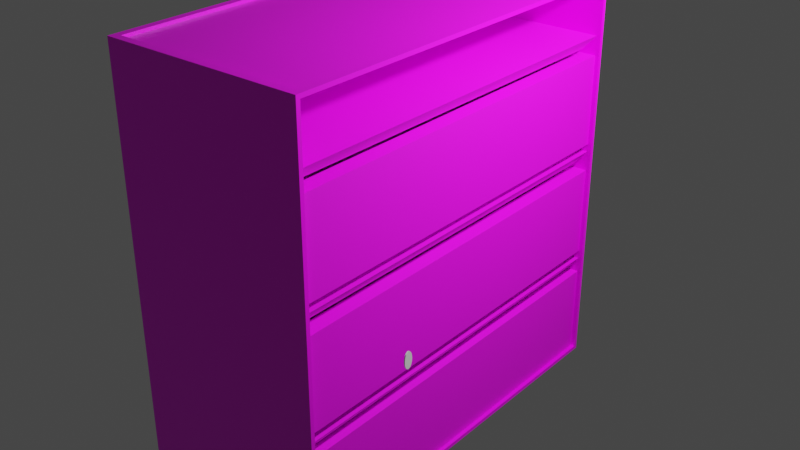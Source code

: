 # Source: dresser.blend  (saved by Blender 3.0.42; exported with 4.5.12 LTS)
import bpy
from mathutils import Matrix  # noqa: F401  (used for matrix-valued properties, if any)

bpy.ops.wm.read_factory_settings(use_empty=True)
scene = bpy.context.scene
scene.name = 'Scene'

# ---- collections
col_collection = bpy.data.collections.new('Collection'); scene.collection.children.link(col_collection)

# ---- images (referenced by path relative to the original .blend; pixels are not part of the script)
import os
ASSET_DIR = os.environ.get("B2B_ASSET_DIR", "")  # directory of the original .blend (textures are referenced by path, not embedded)
HERE = os.path.dirname(os.path.abspath(__file__))  # packed textures are extracted next to this script under _unpacked/

def load_image(name, relpath, width, height, colorspace="sRGB"):
    """Load a texture the original file referenced (path relative to the .blend, or extracted next to this script)."""
    p = next((c for c in (os.path.join(HERE, relpath), os.path.join(ASSET_DIR, relpath)) if relpath and os.path.exists(c)), "")
    if p:
        img = bpy.data.images.load(p, check_existing=True)
        img.name = name
    else:  # same state as the original file: an image datablock whose file is absent (Cycles renders it pink)
        img = bpy.data.images.new(name, width, height)
        img.source = "FILE"
        img.filepath = "//" + (relpath or name)
    img.colorspace_settings.name = colorspace
    return img
img_hires_jpg = load_image('hires.jpg', 'hires.jpg', 1024, 1024, 'sRGB')

# ---- materials (node trees are filled in below, after node groups)
mat_material = bpy.data.materials.new('Material')
mat_material.alpha_threshold = 0.0
mat_material.use_transparent_shadow = False
mat_material.line_color = (0.0, 0.0, 0.0, 1.0)
mat_material_005 = bpy.data.materials.new('Material.005')
mat_material_005.use_transparent_shadow = False
mat_material_009 = bpy.data.materials.new('Material.009')
mat_material_009.use_transparent_shadow = False
mat_material_008 = bpy.data.materials.new('Material.008')
mat_material_008.use_transparent_shadow = False
mat_material_007 = bpy.data.materials.new('Material.007')
mat_material_007.use_transparent_shadow = False
mat_material_006 = bpy.data.materials.new('Material.006')
mat_material_006.use_transparent_shadow = False
mat_material_001 = bpy.data.materials.new('Material.001')
mat_material_001.use_transparent_shadow = False

# ---- material node trees
mat_material.use_nodes = True; mat_material.node_tree.nodes.clear()
_N = mat_material.node_tree.nodes; _L = mat_material.node_tree.links
n0 = _N.new('ShaderNodeOutputMaterial'); n0.name = 'Material Output'; n0.location = (300, 300)
n1 = _N.new('ShaderNodeBsdfPrincipled'); n1.name = 'Principled BSDF'; n1.location = (10, 300)
n1.distribution = 'GGX'
n1.subsurface_method = 'RANDOM_WALK_SKIN'
n1.inputs[2].default_value = 0.4
n1.inputs[3].default_value = 1.45
n1.inputs[27].default_value = (0.0, 0.0, 0.0, 1.0)
n1.inputs[28].default_value = 1.0
n2 = _N.new('ShaderNodeTexImage'); n2.name = 'Image Texture'; n2.location = (-280, 280)
n2.image = img_hires_jpg
n2.extension = 'EXTEND'
_L.new(n1.outputs[0], n0.inputs[0])
_L.new(n2.outputs[0], n1.inputs[0])
n0.is_active_output = True
mat_material_005.use_nodes = True; mat_material_005.node_tree.nodes.clear()
_N = mat_material_005.node_tree.nodes; _L = mat_material_005.node_tree.links
n0 = _N.new('ShaderNodeBsdfPrincipled'); n0.name = 'Principled BSDF'; n0.location = (10, 300)
n0.distribution = 'GGX'
n0.subsurface_method = 'RANDOM_WALK_SKIN'
n0.inputs[3].default_value = 1.45
n0.inputs[27].default_value = (0.0, 0.0, 0.0, 1.0)
n0.inputs[28].default_value = 1.0
n1 = _N.new('ShaderNodeOutputMaterial'); n1.name = 'Material Output'; n1.location = (300, 300)
n2 = _N.new('ShaderNodeTexImage'); n2.name = 'Image Texture'; n2.location = (-280, 280)
n2.image = img_hires_jpg
_L.new(n0.outputs[0], n1.inputs[0])
_L.new(n2.outputs[0], n0.inputs[0])
n1.is_active_output = True
mat_material_009.use_nodes = True; mat_material_009.node_tree.nodes.clear()
_N = mat_material_009.node_tree.nodes; _L = mat_material_009.node_tree.links
n0 = _N.new('ShaderNodeBsdfPrincipled'); n0.name = 'Principled BSDF'; n0.location = (10, 300)
n0.distribution = 'GGX'
n0.subsurface_method = 'RANDOM_WALK_SKIN'
n0.inputs[3].default_value = 1.45
n0.inputs[27].default_value = (0.0, 0.0, 0.0, 1.0)
n0.inputs[28].default_value = 1.0
n1 = _N.new('ShaderNodeOutputMaterial'); n1.name = 'Material Output'; n1.location = (300, 300)
n2 = _N.new('ShaderNodeTexImage'); n2.name = 'Image Texture'; n2.location = (-280, 280)
n2.image = img_hires_jpg
_L.new(n0.outputs[0], n1.inputs[0])
_L.new(n2.outputs[0], n0.inputs[0])
n1.is_active_output = True
mat_material_008.use_nodes = True; mat_material_008.node_tree.nodes.clear()
_N = mat_material_008.node_tree.nodes; _L = mat_material_008.node_tree.links
n0 = _N.new('ShaderNodeBsdfPrincipled'); n0.name = 'Principled BSDF'; n0.location = (10, 300)
n0.distribution = 'GGX'
n0.subsurface_method = 'RANDOM_WALK_SKIN'
n0.inputs[3].default_value = 1.45
n0.inputs[27].default_value = (0.0, 0.0, 0.0, 1.0)
n0.inputs[28].default_value = 1.0
n1 = _N.new('ShaderNodeOutputMaterial'); n1.name = 'Material Output'; n1.location = (300, 300)
n2 = _N.new('ShaderNodeTexImage'); n2.name = 'Image Texture'; n2.location = (-280, 280)
n2.image = img_hires_jpg
_L.new(n0.outputs[0], n1.inputs[0])
_L.new(n2.outputs[0], n0.inputs[0])
n1.is_active_output = True
mat_material_007.use_nodes = True; mat_material_007.node_tree.nodes.clear()
_N = mat_material_007.node_tree.nodes; _L = mat_material_007.node_tree.links
n0 = _N.new('ShaderNodeBsdfPrincipled'); n0.name = 'Principled BSDF'; n0.location = (10, 300)
n0.distribution = 'GGX'
n0.subsurface_method = 'RANDOM_WALK_SKIN'
n0.inputs[3].default_value = 1.45
n0.inputs[27].default_value = (0.0, 0.0, 0.0, 1.0)
n0.inputs[28].default_value = 1.0
n1 = _N.new('ShaderNodeOutputMaterial'); n1.name = 'Material Output'; n1.location = (300, 300)
n2 = _N.new('ShaderNodeTexImage'); n2.name = 'Image Texture'; n2.location = (-280, 280)
n2.image = img_hires_jpg
_L.new(n0.outputs[0], n1.inputs[0])
_L.new(n2.outputs[0], n0.inputs[0])
n1.is_active_output = True
mat_material_006.use_nodes = True; mat_material_006.node_tree.nodes.clear()
_N = mat_material_006.node_tree.nodes; _L = mat_material_006.node_tree.links
n0 = _N.new('ShaderNodeBsdfPrincipled'); n0.name = 'Principled BSDF'; n0.location = (10, 300)
n0.distribution = 'GGX'
n0.subsurface_method = 'RANDOM_WALK_SKIN'
n0.inputs[3].default_value = 1.45
n0.inputs[27].default_value = (0.0, 0.0, 0.0, 1.0)
n0.inputs[28].default_value = 1.0
n1 = _N.new('ShaderNodeOutputMaterial'); n1.name = 'Material Output'; n1.location = (300, 300)
n2 = _N.new('ShaderNodeTexImage'); n2.name = 'Image Texture'; n2.location = (-280, 280)
n2.image = img_hires_jpg
n2.extension = 'EXTEND'
_L.new(n0.outputs[0], n1.inputs[0])
_L.new(n2.outputs[0], n0.inputs[0])
n1.is_active_output = True
mat_material_001.use_nodes = True; mat_material_001.node_tree.nodes.clear()
_N = mat_material_001.node_tree.nodes; _L = mat_material_001.node_tree.links
n0 = _N.new('ShaderNodeBsdfPrincipled'); n0.name = 'Principled BSDF'; n0.location = (10, 300)
n0.distribution = 'GGX'
n0.subsurface_method = 'RANDOM_WALK_SKIN'
n0.inputs[3].default_value = 1.45
n0.inputs[27].default_value = (0.0, 0.0, 0.0, 1.0)
n0.inputs[28].default_value = 1.0
n1 = _N.new('ShaderNodeOutputMaterial'); n1.name = 'Material Output'; n1.location = (300, 300)
n2 = _N.new('ShaderNodeTexImage'); n2.name = 'Image Texture'; n2.location = (-280, 280)
n2.image = img_hires_jpg
n2.extension = 'EXTEND'
_L.new(n0.outputs[0], n1.inputs[0])
_L.new(n2.outputs[0], n0.inputs[0])
n1.is_active_output = True

# ---- world
world_world = bpy.data.worlds.new('World'); scene.world = world_world
world_world.use_nodes = True; world_world.node_tree.nodes.clear()
_N = world_world.node_tree.nodes; _L = world_world.node_tree.links
n0 = _N.new('ShaderNodeOutputWorld'); n0.name = 'World Output'; n0.location = (300, 300)
n1 = _N.new('ShaderNodeBackground'); n1.name = 'Background'; n1.location = (10, 300)
n1.inputs[0].default_value = (0.05088, 0.05088, 0.05088, 1.0)
_L.new(n1.outputs[0], n0.inputs[0])
n0.is_active_output = True
world_world.color = (0.05088, 0.05088, 0.05088)
world_world.use_sun_shadow = False
world_world.sun_shadow_jitter_overblur = 0.0

# ---- lights
light_light = bpy.data.lights.new('Light', 'POINT')
light_light.transmission_factor = 0.0
light_light.energy = 1000.0
light_light.shadow_soft_size = 0.1
light_light.shadow_maximum_resolution = 0.006
light_light.use_absolute_resolution = True

# ---- meshes
me_cube = bpy.data.meshes.new('Cube')
me_cube.from_pydata([(0.9259, 2.926, 3.0), (1.0, 2.961, -0.9606), (0.9259, -0.9259, 3.0), (1.0, -0.9606, -0.9606), (-0.9259, 2.926, 3.0), (-1.0, 3.0, -1.0), (-0.9259, -0.9259, 3.0), (-1.0, -1.0, -1.0), (1.0, -0.9606, 2.961), (-1.0, -1.0, 3.0), (1.0, 2.961, 2.961), (-1.0, 3.0, 3.0), (0.9259, -0.9259, 2.971), (-0.9259, -0.9259, 2.971), (0.9259, 2.926, 2.971), (-0.9259, 2.926, 2.971), (1.0, 3.0, 3.0), (1.0, 3.0, -1.0), (1.0, -1.0, 3.0), (1.0, -1.0, -1.0), (-0.955, 2.961, 2.961), (-0.955, 2.961, -0.9606), (-0.955, -0.9606, 2.961), (-0.955, -0.9606, -0.9606)], [], [(4, 6, 13, 15), (19, 18, 9, 7), (7, 9, 11, 5), (5, 17, 19, 7), (1, 10, 20, 21), (5, 11, 16, 17), (2, 6, 9, 18), (0, 2, 18, 16), (6, 4, 11, 9), (4, 0, 16, 11), (14, 15, 13, 12), (6, 2, 12, 13), (0, 4, 15, 14), (2, 0, 14, 12), (10, 1, 17, 16), (3, 8, 18, 19), (8, 10, 16, 18), (1, 3, 19, 17), (21, 20, 22, 23), (3, 1, 21, 23), (8, 3, 23, 22), (10, 8, 22, 20)])
_uv = me_cube.uv_layers.new(name='UVMap')
_uv.uv.foreach_set('vector', [0.8657, 0.5046, 0.8657, 0.7454, 0.8657, 0.7454, 0.8657, 0.5046, 0.5, 0.0, 0.5, 1.0, 0.2188, 1.0, 0.2188, 0.0, 0.3967, 1.0, 0.2188, 1.0, 0.2188, 0.0, 0.3967, 0.0, 0.125, 0.5, 0.375, 0.5, 0.375, 0.75, 0.125, 0.75, 0.3775, 0.5025, 0.6225, 0.5025, 0.6225, 0.5025, 0.3775, 0.5025, 0.5, 0.0, 0.5, 1.0, 0.2188, 1.0, 0.2188, 0.0, 0.6343, 0.7454, 0.8657, 0.7454, 0.875, 0.75, 0.625, 0.75, 0.6343, 0.5046, 0.6343, 0.7454, 0.625, 0.75, 0.625, 0.5, 0.8657, 0.7454, 0.8657, 0.5046, 0.875, 0.5, 0.875, 0.75, 0.8657, 0.5046, 0.6343, 0.5046, 0.625, 0.5, 0.875, 0.5, 0.2188, 0.0, 0.4892, 0.0, 0.4892, 1.0, 0.2188, 1.0, 0.8657, 0.7454, 0.6343, 0.7454, 0.6343, 0.7454, 0.8657, 0.7454, 0.6343, 0.5046, 0.8657, 0.5046, 0.8657, 0.5046, 0.6343, 0.5046, 0.6343, 0.7454, 0.6343, 0.5046, 0.6343, 0.5046, 0.6343, 0.7454, 0.6225, 0.5025, 0.3775, 0.5025, 0.375, 0.5, 0.625, 0.5, 0.3775, 0.7475, 0.6225, 0.7475, 0.625, 0.75, 0.375, 0.75, 0.6225, 0.7475, 0.6225, 0.5025, 0.625, 0.5, 0.625, 0.75, 0.3775, 0.5025, 0.3775, 0.7475, 0.375, 0.75, 0.375, 0.5, 0.3775, 0.5025, 0.6225, 0.5025, 0.6225, 0.7475, 0.3775, 0.7475, 0.3775, 0.7475, 0.3775, 0.5025, 0.3775, 0.5025, 0.3775, 0.7475, 0.6225, 0.7475, 0.3775, 0.7475, 0.3775, 0.7475, 0.6225, 0.7475, 0.6225, 0.5025, 0.6225, 0.7475, 0.6225, 0.7475, 0.6225, 0.5025])
me_cube.materials.append(mat_material)
me_cube.use_remesh_preserve_volume = False
me_cube.use_remesh_preserve_attributes = False
me_cube.use_mirror_vertex_groups = False
me_cube.update()
me_cube_001 = bpy.data.meshes.new('Cube.001')
me_cube_001.from_pydata([(-1.0, -1.0, -1.0), (-1.0, -1.0, 1.0), (-1.0, 1.0, -1.0), (-1.0, 1.0, 1.0), (4.0, -1.0, -1.0), (4.0, -1.0, 1.0), (4.0, 1.0, -1.0), (4.0, 1.0, 1.0), (-0.8403, -0.8403, 1.0), (-0.8403, 0.8403, 1.0), (3.84, 0.8403, 1.0), (3.84, -0.8403, 1.0), (-1.0, -1.0, 1.0), (-1.0, 1.0, 1.0), (4.0, 1.0, 1.0), (4.0, -1.0, 1.0), (-0.8403, -0.8403, -1.063), (-0.8403, 0.8403, -1.063), (3.84, 0.8403, -1.063), (3.84, -0.8403, -1.063)], [], [(0, 1, 3, 2), (2, 3, 7, 6), (6, 7, 5, 4), (4, 5, 1, 0), (2, 6, 4, 0), (3, 1, 12, 13), (8, 11, 19, 16), (1, 5, 15, 12), (7, 3, 13, 14), (5, 7, 14, 15), (8, 9, 13, 12), (9, 10, 14, 13), (10, 11, 15, 14), (11, 8, 12, 15), (18, 17, 16, 19), (10, 9, 17, 18), (11, 10, 18, 19), (9, 8, 16, 17)])
_uv = me_cube_001.uv_layers.new(name='UVMap')
_uv.uv.foreach_set('vector', [0.375, 0.0, 0.625, 0.0, 0.625, 0.25, 0.375, 0.25, 0.375, 0.25, 0.625, 0.25, 0.625, 0.5, 0.375, 0.5, 0.375, 0.5, 0.625, 0.5, 0.625, 0.75, 0.375, 0.75, 0.2899, 1.0, 0.2188, 1.0, 0.2188, 0.0, 0.2899, 0.0, 0.125, 0.5, 0.375, 0.5, 0.375, 0.75, 0.125, 0.75, 0.625, 0.25, 0.625, 0.0, 0.625, 0.0, 0.625, 0.25, 0.867, 0.73, 0.633, 0.73, 0.633, 0.73, 0.867, 0.73, 0.625, 1.0, 0.625, 0.75, 0.625, 0.75, 0.625, 1.0, 0.625, 0.5, 0.625, 0.25, 0.625, 0.25, 0.625, 0.5, 0.625, 0.75, 0.625, 0.5, 0.625, 0.5, 0.625, 0.75, 0.867, 0.73, 0.867, 0.52, 0.875, 0.5, 0.875, 0.75, 0.867, 0.52, 0.633, 0.52, 0.625, 0.5, 0.875, 0.5, 0.633, 0.52, 0.633, 0.73, 0.625, 0.75, 0.625, 0.5, 0.633, 0.73, 0.867, 0.73, 0.875, 0.75, 0.625, 0.75, 0.633, 0.52, 0.867, 0.52, 0.867, 0.73, 0.633, 0.73, 0.633, 0.52, 0.867, 0.52, 0.867, 0.52, 0.633, 0.52, 0.633, 0.73, 0.633, 0.52, 0.633, 0.52, 0.633, 0.73, 0.867, 0.52, 0.867, 0.73, 0.867, 0.73, 0.867, 0.52])
me_cube_001.materials.append(mat_material_005)
me_cube_001.use_remesh_fix_poles = True
me_cube_001.use_remesh_preserve_attributes = False
me_cube_001.update()
me_plane = bpy.data.meshes.new('Plane')
me_plane.from_pydata([(-1.0, -1.0, 0.0), (1.0, -1.0, 0.0), (-1.0, 1.0, 0.0), (1.0, 1.0, 0.0), (-1.005, 0.9564, -0.1307), (-1.005, -0.9409, -0.1307), (0.8927, -0.9409, -0.1307), (0.8927, 0.9564, -0.1307)], [], [(0, 2, 3, 1), (5, 6, 7, 4), (3, 2, 4, 7), (0, 1, 6, 5), (1, 3, 7, 6), (2, 0, 5, 4)])
_uv = me_plane.uv_layers.new(name='UVMap')
_uv.uv.foreach_set('vector', [0.0, 0.0, 0.0, 1.0, 1.0, 1.0, 1.0, 0.0, 0.02568, 0.02568, 0.9743, 0.02568, 0.9743, 0.9743, 0.02568, 0.9743, 1.0, 1.0, 0.0, 1.0, 0.02568, 0.9743, 0.9743, 0.9743, 0.0, 0.0, 1.0, 0.0, 0.9743, 0.02568, 0.02568, 0.02568, 1.0, 0.0, 1.0, 1.0, 0.9743, 0.9743, 0.9743, 0.02568, 0.0, 1.0, 0.0, 0.0, 0.02568, 0.02568, 0.02568, 0.9743])
me_plane.materials.append(mat_material_009)
me_plane.use_remesh_fix_poles = True
me_plane.use_remesh_preserve_attributes = False
me_plane.update()
me_cube_004 = bpy.data.meshes.new('Cube.004')
me_cube_004.from_pydata([(-1.0, -1.0, -1.0), (-1.0, -1.0, 1.0), (-1.0, 1.0, -1.0), (-1.0, 1.0, 1.0), (4.0, -1.0, -1.0), (4.0, -1.0, 1.0), (4.0, 1.0, -1.0), (4.0, 1.0, 1.0), (-0.8403, -0.8403, 1.0), (-0.8403, 0.8403, 1.0), (3.84, 0.8403, 1.0), (3.84, -0.8403, 1.0), (-1.0, -1.0, 1.0), (-1.0, 1.0, 1.0), (4.0, 1.0, 1.0), (4.0, -1.0, 1.0), (-0.8403, -0.8403, -1.063), (-0.8403, 0.8403, -1.063), (3.84, 0.8403, -1.063), (3.84, -0.8403, -1.063)], [], [(0, 1, 3, 2), (2, 3, 7, 6), (6, 7, 5, 4), (4, 5, 1, 0), (2, 6, 4, 0), (3, 1, 12, 13), (8, 11, 19, 16), (1, 5, 15, 12), (7, 3, 13, 14), (5, 7, 14, 15), (8, 9, 13, 12), (9, 10, 14, 13), (10, 11, 15, 14), (11, 8, 12, 15), (18, 17, 16, 19), (10, 9, 17, 18), (11, 10, 18, 19), (9, 8, 16, 17)])
_uv = me_cube_004.uv_layers.new(name='UVMap')
_uv.uv.foreach_set('vector', [0.375, 0.0, 0.625, 0.0, 0.625, 0.25, 0.375, 0.25, 0.375, 0.25, 0.625, 0.25, 0.625, 0.5, 0.375, 0.5, 0.375, 0.5, 0.625, 0.5, 0.625, 0.75, 0.375, 0.75, 0.2899, 1.0, 0.2188, 1.0, 0.2188, 0.0, 0.2899, 0.0, 0.125, 0.5, 0.375, 0.5, 0.375, 0.75, 0.125, 0.75, 0.625, 0.25, 0.625, 0.0, 0.625, 0.0, 0.625, 0.25, 0.867, 0.73, 0.633, 0.73, 0.633, 0.73, 0.867, 0.73, 0.625, 1.0, 0.625, 0.75, 0.625, 0.75, 0.625, 1.0, 0.625, 0.5, 0.625, 0.25, 0.625, 0.25, 0.625, 0.5, 0.625, 0.75, 0.625, 0.5, 0.625, 0.5, 0.625, 0.75, 0.867, 0.73, 0.867, 0.52, 0.875, 0.5, 0.875, 0.75, 0.867, 0.52, 0.633, 0.52, 0.625, 0.5, 0.875, 0.5, 0.633, 0.52, 0.633, 0.73, 0.625, 0.75, 0.625, 0.5, 0.633, 0.73, 0.867, 0.73, 0.875, 0.75, 0.625, 0.75, 0.633, 0.52, 0.867, 0.52, 0.867, 0.73, 0.633, 0.73, 0.633, 0.52, 0.867, 0.52, 0.867, 0.52, 0.633, 0.52, 0.633, 0.73, 0.633, 0.52, 0.633, 0.52, 0.633, 0.73, 0.867, 0.52, 0.867, 0.73, 0.867, 0.73, 0.867, 0.52])
me_cube_004.materials.append(mat_material_008)
me_cube_004.use_remesh_fix_poles = True
me_cube_004.use_remesh_preserve_attributes = False
me_cube_004.update()
me_plane_002 = bpy.data.meshes.new('Plane.002')
me_plane_002.from_pydata([(-1.0, -1.0, 0.0), (1.0, -1.0, 0.0), (-1.0, 1.0, 0.0), (1.0, 1.0, 0.0), (-1.005, 0.9564, -0.1307), (-1.005, -0.9409, -0.1307), (0.8927, -0.9409, -0.1307), (0.8927, 0.9564, -0.1307)], [], [(0, 2, 3, 1), (5, 6, 7, 4), (3, 2, 4, 7), (0, 1, 6, 5), (1, 3, 7, 6), (2, 0, 5, 4)])
_uv = me_plane_002.uv_layers.new(name='UVMap')
_uv.uv.foreach_set('vector', [0.0, 0.0, 0.0, 1.0, 1.0, 1.0, 1.0, 0.0, 0.02568, 0.02568, 0.9743, 0.02568, 0.9743, 0.9743, 0.02568, 0.9743, 1.0, 1.0, 0.0, 1.0, 0.02568, 0.9743, 0.9743, 0.9743, 0.0, 0.0, 1.0, 0.0, 0.9743, 0.02568, 0.02568, 0.02568, 1.0, 0.0, 1.0, 1.0, 0.9743, 0.9743, 0.9743, 0.02568, 0.0, 1.0, 0.0, 0.0, 0.02568, 0.02568, 0.02568, 0.9743])
me_plane_002.materials.append(mat_material_007)
me_plane_002.use_remesh_fix_poles = True
me_plane_002.use_remesh_preserve_attributes = False
me_plane_002.update()
me_cube_005 = bpy.data.meshes.new('Cube.005')
me_cube_005.from_pydata([(-1.0, -1.0, -1.0), (-1.0, -1.0, 1.0), (-1.0, 1.0, -1.0), (-1.0, 1.0, 1.0), (4.0, -1.0, -1.0), (4.0, -1.0, 1.0), (4.0, 1.0, -1.0), (4.0, 1.0, 1.0), (-0.8403, -0.8403, 1.0), (-0.8403, 0.8403, 1.0), (3.84, 0.8403, 1.0), (3.84, -0.8403, 1.0), (-1.0, -1.0, 1.0), (-1.0, 1.0, 1.0), (4.0, 1.0, 1.0), (4.0, -1.0, 1.0), (-0.8403, -0.8403, -1.063), (-0.8403, 0.8403, -1.063), (3.84, 0.8403, -1.063), (3.84, -0.8403, -1.063)], [], [(0, 1, 3, 2), (2, 3, 7, 6), (6, 7, 5, 4), (4, 5, 1, 0), (2, 6, 4, 0), (3, 1, 12, 13), (8, 11, 19, 16), (1, 5, 15, 12), (7, 3, 13, 14), (5, 7, 14, 15), (8, 9, 13, 12), (9, 10, 14, 13), (10, 11, 15, 14), (11, 8, 12, 15), (18, 17, 16, 19), (10, 9, 17, 18), (11, 10, 18, 19), (9, 8, 16, 17)])
_uv = me_cube_005.uv_layers.new(name='UVMap')
_uv.uv.foreach_set('vector', [0.375, 0.0, 0.625, 0.0, 0.625, 0.25, 0.375, 0.25, 0.375, 0.25, 0.625, 0.25, 0.625, 0.5, 0.375, 0.5, 0.375, 0.5, 0.625, 0.5, 0.625, 0.75, 0.375, 0.75, 0.2899, 1.0, 0.2188, 1.0, 0.2188, 0.0, 0.2899, 0.0, 0.125, 0.5, 0.375, 0.5, 0.375, 0.75, 0.125, 0.75, 0.625, 0.25, 0.625, 0.0, 0.625, 0.0, 0.625, 0.25, 0.867, 0.73, 0.633, 0.73, 0.633, 0.73, 0.867, 0.73, 0.625, 1.0, 0.625, 0.75, 0.625, 0.75, 0.625, 1.0, 0.625, 0.5, 0.625, 0.25, 0.625, 0.25, 0.625, 0.5, 0.625, 0.75, 0.625, 0.5, 0.625, 0.5, 0.625, 0.75, 0.867, 0.73, 0.867, 0.52, 0.875, 0.5, 0.875, 0.75, 0.867, 0.52, 0.633, 0.52, 0.625, 0.5, 0.875, 0.5, 0.633, 0.52, 0.633, 0.73, 0.625, 0.75, 0.625, 0.5, 0.633, 0.73, 0.867, 0.73, 0.875, 0.75, 0.625, 0.75, 0.633, 0.52, 0.867, 0.52, 0.867, 0.73, 0.633, 0.73, 0.2188, 1.0, 0.2188, 0.0, 0.2972, 0.0, 0.2972, 1.0, 0.633, 0.73, 0.633, 0.52, 0.633, 0.52, 0.633, 0.73, 0.867, 0.52, 0.867, 0.73, 0.867, 0.73, 0.867, 0.52])
me_cube_005.materials.append(mat_material_006)
me_cube_005.use_remesh_fix_poles = True
me_cube_005.use_remesh_preserve_attributes = False
me_cube_005.update()
me_plane_003 = bpy.data.meshes.new('Plane.003')
me_plane_003.from_pydata([(-1.0, -1.0, 0.0), (1.0, -1.0, 0.0), (-1.0, 1.0, 0.0), (1.0, 1.0, 0.0), (-1.005, 0.9564, -0.1307), (-1.005, -0.9409, -0.1307), (0.8927, -0.9409, -0.1307), (0.8927, 0.9564, -0.1307)], [], [(0, 2, 3, 1), (5, 6, 7, 4), (3, 2, 4, 7), (0, 1, 6, 5), (1, 3, 7, 6), (2, 0, 5, 4)])
_uv = me_plane_003.uv_layers.new(name='UVMap')
_uv.uv.foreach_set('vector', [0.2188, 0.0, 0.3967, 0.0, 0.3967, 1.0, 0.2188, 1.0, 0.02568, 0.02568, 0.9743, 0.02568, 0.9743, 0.9743, 0.02568, 0.9743, 1.0, 1.0, 0.0, 1.0, 0.02568, 0.9743, 0.9743, 0.9743, 0.0, 0.0, 1.0, 0.0, 0.9743, 0.02568, 0.02568, 0.02568, 1.0, 0.0, 1.0, 1.0, 0.9743, 0.9743, 0.9743, 0.02568, 0.0, 1.0, 0.0, 0.0, 0.02568, 0.02568, 0.02568, 0.9743])
me_plane_003.materials.append(mat_material_001)
me_plane_003.use_remesh_fix_poles = True
me_plane_003.use_remesh_preserve_attributes = False
me_plane_003.update()
me_cylinder = bpy.data.meshes.new('Cylinder')
me_cylinder.from_pydata([(0.0, 1.0, -1.0), (0.0, 1.0, 1.0), (0.1951, 0.9808, -1.0), (0.1951, 0.9808, 1.0), (0.3827, 0.9239, -1.0), (0.3827, 0.9239, 1.0), (0.5556, 0.8315, -1.0), (0.5556, 0.8315, 1.0), (0.7071, 0.7071, -1.0), (0.7071, 0.7071, 1.0), (0.8315, 0.5556, -1.0), (0.8315, 0.5556, 1.0), (0.9239, 0.3827, -1.0), (0.9239, 0.3827, 1.0), (0.9808, 0.1951, -1.0), (0.9808, 0.1951, 1.0), (1.0, -4.371e-08, -1.0), (1.0, -4.371e-08, 1.0), (0.9808, -0.1951, -1.0), (0.9808, -0.1951, 1.0), (0.9239, -0.3827, -1.0), (0.9239, -0.3827, 1.0), (0.8315, -0.5556, -1.0), (0.8315, -0.5556, 1.0), (0.7071, -0.7071, -1.0), (0.7071, -0.7071, 1.0), (0.5556, -0.8315, -1.0), (0.5556, -0.8315, 1.0), (0.3827, -0.9239, -1.0), (0.3827, -0.9239, 1.0), (0.1951, -0.9808, -1.0), (0.1951, -0.9808, 1.0), (-8.742e-08, -1.0, -1.0), (-8.742e-08, -1.0, 1.0), (-0.1951, -0.9808, -1.0), (-0.1951, -0.9808, 1.0), (-0.3827, -0.9239, -1.0), (-0.3827, -0.9239, 1.0), (-0.5556, -0.8315, -1.0), (-0.5556, -0.8315, 1.0), (-0.7071, -0.7071, -1.0), (-0.7071, -0.7071, 1.0), (-0.8315, -0.5556, -1.0), (-0.8315, -0.5556, 1.0), (-0.9239, -0.3827, -1.0), (-0.9239, -0.3827, 1.0), (-0.9808, -0.1951, -1.0), (-0.9808, -0.1951, 1.0), (-1.0, 1.192e-08, -1.0), (-1.0, 1.192e-08, 1.0), (-0.9808, 0.1951, -1.0), (-0.9808, 0.1951, 1.0), (-0.9239, 0.3827, -1.0), (-0.9239, 0.3827, 1.0), (-0.8315, 0.5556, -1.0), (-0.8315, 0.5556, 1.0), (-0.7071, 0.7071, -1.0), (-0.7071, 0.7071, 1.0), (-0.5556, 0.8315, -1.0), (-0.5556, 0.8315, 1.0), (-0.3827, 0.9239, -1.0), (-0.3827, 0.9239, 1.0), (-0.1951, 0.9808, -1.0), (-0.1951, 0.9808, 1.0)], [], [(36, 37, 39, 38), (38, 39, 41, 40), (40, 41, 43, 42), (42, 43, 45, 44), (44, 45, 47, 46), (46, 47, 49, 48), (48, 49, 51, 50), (50, 51, 53, 52), (52, 53, 55, 54), (54, 55, 57, 56), (56, 57, 59, 58), (58, 59, 61, 60), (3, 1, 63, 61, 59, 57, 55, 53, 51, 49, 47, 45, 43, 41, 39, 37, 35, 33, 31, 29, 27, 25, 23, 21, 19, 17, 15, 13, 11, 9, 7, 5), (60, 61, 63, 62), (0, 2, 4, 6, 8, 10, 12, 14, 16, 18, 20, 22, 24, 26, 28, 30, 32, 34, 36, 38, 40, 42, 44, 46, 48, 50, 52, 54, 56, 58, 60, 62)])
_uv = me_cylinder.uv_layers.new(name='UVMap')
_uv.uv.foreach_set('vector', [0.4375, 0.5, 0.4375, 1.0, 0.4062, 1.0, 0.4062, 0.5, 0.4062, 0.5, 0.4062, 1.0, 0.375, 1.0, 0.375, 0.5, 0.375, 0.5, 0.375, 1.0, 0.3438, 1.0, 0.3438, 0.5, 0.3438, 0.5, 0.3438, 1.0, 0.3125, 1.0, 0.3125, 0.5, 0.3125, 0.5, 0.3125, 1.0, 0.2812, 1.0, 0.2812, 0.5, 0.2812, 0.5, 0.2812, 1.0, 0.25, 1.0, 0.25, 0.5, 0.25, 0.5, 0.25, 1.0, 0.2188, 1.0, 0.2188, 0.5, 0.2188, 0.5, 0.2188, 1.0, 0.1875, 1.0, 0.1875, 0.5, 0.1875, 0.5, 0.1875, 1.0, 0.1562, 1.0, 0.1562, 0.5, 0.1562, 0.5, 0.1562, 1.0, 0.125, 1.0, 0.125, 0.5, 0.125, 0.5, 0.125, 1.0, 0.09375, 1.0, 0.09375, 0.5, 0.09375, 0.5, 0.09375, 1.0, 0.0625, 1.0, 0.0625, 0.5, 0.2968, 0.4854, 0.25, 0.49, 0.2032, 0.4854, 0.1582, 0.4717, 0.1167, 0.4496, 0.08029, 0.4197, 0.05045, 0.3833, 0.02827, 0.3418, 0.01461, 0.2968, 0.01, 0.25, 0.01461, 0.2032, 0.02827, 0.1582, 0.05045, 0.1167, 0.08029, 0.08029, 0.1167, 0.05045, 0.1582, 0.02827, 0.2032, 0.01461, 0.25, 0.01, 0.2968, 0.01461, 0.3418, 0.02827, 0.3833, 0.05045, 0.4197, 0.08029, 0.4496, 0.1167, 0.4717, 0.1582, 0.4854, 0.2032, 0.49, 0.25, 0.4854, 0.2968, 0.4717, 0.3418, 0.4496, 0.3833, 0.4197, 0.4197, 0.3833, 0.4496, 0.3418, 0.4717, 0.0625, 0.5, 0.0625, 1.0, 0.03125, 1.0, 0.03125, 0.5, 0.75, 0.49, 0.7968, 0.4854, 0.8418, 0.4717, 0.8833, 0.4496, 0.9197, 0.4197, 0.9496, 0.3833, 0.9717, 0.3418, 0.9854, 0.2968, 0.99, 0.25, 0.9854, 0.2032, 0.9717, 0.1582, 0.9496, 0.1167, 0.9197, 0.08029, 0.8833, 0.05045, 0.8418, 0.02827, 0.7968, 0.01461, 0.75, 0.01, 0.7032, 0.01461, 0.6582, 0.02827, 0.6167, 0.05045, 0.5803, 0.08029, 0.5504, 0.1167, 0.5283, 0.1582, 0.5146, 0.2032, 0.51, 0.25, 0.5146, 0.2968, 0.5283, 0.3418, 0.5504, 0.3833, 0.5803, 0.4197, 0.6167, 0.4496, 0.6582, 0.4717, 0.7032, 0.4854])
me_cylinder.use_remesh_fix_poles = True
me_cylinder.use_remesh_preserve_attributes = False
me_cylinder.update()

# ---- objects
ob_cube = bpy.data.objects.new('Cube', me_cube)
ob_light = bpy.data.objects.new('Light', light_light)
ob_cube_001 = bpy.data.objects.new('Cube.001', me_cube_001)
ob_plane = bpy.data.objects.new('Plane', me_plane)
ob_cube_002 = bpy.data.objects.new('Cube.002', me_cube_004)
ob_plane_001 = bpy.data.objects.new('Plane.001', me_plane_002)
ob_cube_003 = bpy.data.objects.new('Cube.003', me_cube_005)
ob_plane_002 = bpy.data.objects.new('Plane.002', me_plane_003)
ob_cylinder = bpy.data.objects.new('Cylinder', me_cylinder)

# ---- transforms, parenting, visibility, modifiers, constraints
ob_cube.location = (0.0, 0.0, 1.0)
ob_cube.lock_rotations_4d = False
ob_cube.empty_display_type = 'ARROWS'
ob_cube.lineart.crease_threshold = 0.0
ob_light.location = (3.046, 2.268, 5.404)
ob_light.rotation_euler = (0.6503, 0.05522, 1.866)
ob_light.lock_rotations_4d = False
ob_light.empty_display_type = 'ARROWS'
ob_light.color = (0.0, 0.0, 0.0, 0.0)
ob_light.lineart.crease_threshold = 0.0
ob_cube_001.location = (-0.0148, -0.1523, 0.4898)
ob_cube_001.rotation_euler = (0.0, 0.0, 1.571)
ob_cube_001.scale = (0.7797, 0.9769, 0.4471)
ob_plane.location = (0.04097, 0.9951, 1.089)
ob_plane.scale = (0.9163, 1.98, 1.0)
ob_cube_002.location = (-0.0148, -0.1523, 1.626)
ob_cube_002.rotation_euler = (0.0, 0.0, 1.571)
ob_cube_002.scale = (0.7797, 0.9769, 0.4471)
ob_plane_001.location = (0.04097, 0.9951, 2.27)
ob_plane_001.scale = (0.9163, 1.98, 1.0)
ob_cube_003.location = (-0.0148, -0.1523, 2.798)
ob_cube_003.rotation_euler = (0.0, 0.0, 1.571)
ob_cube_003.scale = (0.7797, 0.9769, 0.4471)
ob_plane_002.location = (0.04097, 0.9951, 3.436)
ob_plane_002.scale = (0.9163, 1.98, 1.0)
ob_cylinder.location = (1.444, -0.3685, 1.78)
ob_cylinder.rotation_euler = (3.142, -1.571, 0.0)
ob_cylinder.scale = (0.0795, 0.04363, 0.004832)

# ---- collection membership
col_collection.objects.link(ob_cube)
col_collection.objects.link(ob_light)
col_collection.objects.link(ob_cube_001)
col_collection.objects.link(ob_plane)
col_collection.objects.link(ob_cube_002)
col_collection.objects.link(ob_plane_001)
col_collection.objects.link(ob_cube_003)
col_collection.objects.link(ob_plane_002)
col_collection.objects.link(ob_cylinder)

# ---- scene / render settings (as saved in the file)
scene.frame_start = 1; scene.frame_end = 250; scene.frame_set(1)
scene.render.engine = 'BLENDER_EEVEE_NEXT'
scene.cycles.sampling_pattern = 'TABULATED_SOBOL'
scene.cycles.use_light_tree = False
scene.view_settings.view_transform = 'Filmic'
bpy.context.view_layer.update()

# ---- added for rendering (the .blend has no active camera): camera
cam_auto = bpy.data.cameras.new('AutoCamera')
cam_auto.lens = 50.0
cam_auto.sensor_width = 36.0
cam_auto.clip_end = 1000.0
ob_auto_camera = bpy.data.objects.new('AutoCamera', cam_auto)
scene.collection.objects.link(ob_auto_camera)
ob_auto_camera.location = (5.92763, -5.84387, 6.56258)
ob_auto_camera.rotation_euler = (1.09748, -7.21219e-08, 0.694738)
scene.camera = ob_auto_camera
bpy.context.view_layer.update()
